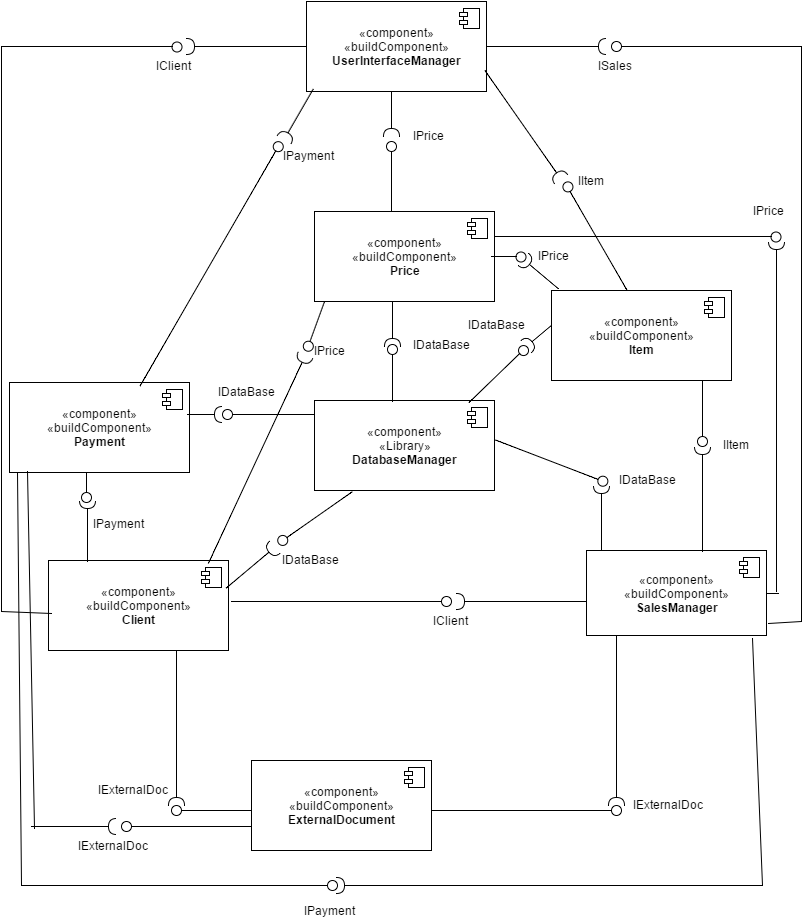

The diagram above was exported from draw.io. Its source (the exported page's mxGraphModel, read from the mxfile embedded in the PNG):
<mxGraphModel dx="880" dy="424" grid="1" gridSize="10" guides="1" tooltips="1" connect="1" arrows="1" fold="1" page="1" pageScale="1" pageWidth="826" pageHeight="1169" background="#ffffff" math="0" shadow="0">
  <root>
    <mxCell id="0" />
    <mxCell id="1" parent="0" />
    <mxCell id="2" value="«component»&lt;div&gt;&lt;span&gt;«Library»&lt;/span&gt;&lt;br&gt;&lt;b&gt;DatabaseManager&lt;/b&gt;&lt;/div&gt;" style="html=1;" vertex="1" parent="1">
      <mxGeometry x="323" y="429" width="180" height="90" as="geometry" />
    </mxCell>
    <mxCell id="3" value="" style="shape=component;jettyWidth=8;jettyHeight=4;" vertex="1" parent="2">
      <mxGeometry x="1" width="20" height="20" relative="1" as="geometry">
        <mxPoint x="-27" y="7" as="offset" />
      </mxGeometry>
    </mxCell>
    <mxCell id="4" value="«component»&lt;div&gt;&lt;span&gt;«buildComponent»&lt;/span&gt;&lt;br&gt;&lt;b&gt;UserInterfaceManager&lt;/b&gt;&lt;/div&gt;" style="html=1;" vertex="1" parent="1">
      <mxGeometry x="315" y="30" width="180" height="90" as="geometry" />
    </mxCell>
    <mxCell id="5" value="" style="shape=component;jettyWidth=8;jettyHeight=4;" vertex="1" parent="4">
      <mxGeometry x="1" width="20" height="20" relative="1" as="geometry">
        <mxPoint x="-27" y="7" as="offset" />
      </mxGeometry>
    </mxCell>
    <mxCell id="6" value="«component»&lt;div&gt;&lt;span&gt;«buildComponent»&lt;/span&gt;&lt;br&gt;&lt;b&gt;SalesManager&lt;/b&gt;&lt;/div&gt;" style="html=1;" vertex="1" parent="1">
      <mxGeometry x="595" y="579" width="180" height="85" as="geometry" />
    </mxCell>
    <mxCell id="7" value="" style="shape=component;jettyWidth=8;jettyHeight=4;" vertex="1" parent="6">
      <mxGeometry x="1" width="20" height="20" relative="1" as="geometry">
        <mxPoint x="-27" y="7" as="offset" />
      </mxGeometry>
    </mxCell>
    <mxCell id="8" value="«component»&lt;div&gt;&lt;span&gt;«buildComponent»&lt;/span&gt;&lt;br&gt;&lt;b&gt;Client&lt;/b&gt;&lt;/div&gt;" style="html=1;" vertex="1" parent="1">
      <mxGeometry x="57" y="589" width="180" height="90" as="geometry" />
    </mxCell>
    <mxCell id="9" value="" style="shape=component;jettyWidth=8;jettyHeight=4;" vertex="1" parent="8">
      <mxGeometry x="1" width="20" height="20" relative="1" as="geometry">
        <mxPoint x="-27" y="7" as="offset" />
      </mxGeometry>
    </mxCell>
    <mxCell id="11" value="«component»&lt;div&gt;&lt;span&gt;«buildComponent»&lt;/span&gt;&lt;br&gt;&lt;b&gt;Item&lt;/b&gt;&lt;/div&gt;" style="html=1;" vertex="1" parent="1">
      <mxGeometry x="560" y="319" width="180" height="90" as="geometry" />
    </mxCell>
    <mxCell id="12" value="" style="shape=component;jettyWidth=8;jettyHeight=4;" vertex="1" parent="11">
      <mxGeometry x="1" width="20" height="20" relative="1" as="geometry">
        <mxPoint x="-27" y="7" as="offset" />
      </mxGeometry>
    </mxCell>
    <mxCell id="13" value="«component»&lt;div&gt;&lt;span&gt;«buildComponent»&lt;/span&gt;&lt;br&gt;&lt;b&gt;Price&lt;/b&gt;&lt;/div&gt;" style="html=1;" vertex="1" parent="1">
      <mxGeometry x="323" y="240" width="180" height="90" as="geometry" />
    </mxCell>
    <mxCell id="14" value="" style="shape=component;jettyWidth=8;jettyHeight=4;" vertex="1" parent="13">
      <mxGeometry x="1" width="20" height="20" relative="1" as="geometry">
        <mxPoint x="-27" y="7" as="offset" />
      </mxGeometry>
    </mxCell>
    <mxCell id="15" value="«component»&lt;div&gt;&lt;span&gt;«buildComponent»&lt;/span&gt;&lt;br&gt;&lt;b&gt;Payment&lt;/b&gt;&lt;/div&gt;" style="html=1;" vertex="1" parent="1">
      <mxGeometry x="18" y="411" width="180" height="90" as="geometry" />
    </mxCell>
    <mxCell id="16" value="" style="shape=component;jettyWidth=8;jettyHeight=4;" vertex="1" parent="15">
      <mxGeometry x="1" width="20" height="20" relative="1" as="geometry">
        <mxPoint x="-27" y="7" as="offset" />
      </mxGeometry>
    </mxCell>
    <mxCell id="18" value="«component»&lt;div&gt;&lt;span&gt;«buildComponent»&lt;/span&gt;&lt;br&gt;&lt;b&gt;ExternalDocument&lt;/b&gt;&lt;/div&gt;" style="html=1;" vertex="1" parent="1">
      <mxGeometry x="260" y="789" width="180" height="90" as="geometry" />
    </mxCell>
    <mxCell id="19" value="" style="shape=component;jettyWidth=8;jettyHeight=4;" vertex="1" parent="18">
      <mxGeometry x="1" width="20" height="20" relative="1" as="geometry">
        <mxPoint x="-27" y="7" as="offset" />
      </mxGeometry>
    </mxCell>
    <mxCell id="20" value="" style="shape=lollipop;direction=north;html=1;rotation=0;" vertex="1" parent="1">
      <mxGeometry x="231" y="438" width="92" height="10" as="geometry" />
    </mxCell>
    <mxCell id="22" value="IDataBase" style="text;html=1;resizable=0;points=[];autosize=1;align=left;verticalAlign=top;spacingTop=-4;" vertex="1" parent="1">
      <mxGeometry x="420" y="364" width="70" height="20" as="geometry" />
    </mxCell>
    <mxCell id="27" value="" style="shape=lollipop;direction=west;html=1;rotation=-69;" vertex="1" parent="1">
      <mxGeometry x="555" y="430" width="10" height="120" as="geometry" />
    </mxCell>
    <mxCell id="28" value="" style="shape=requires;direction=west;html=1;rotation=180;" vertex="1" parent="1">
      <mxGeometry x="600" y="509" width="20" height="70" as="geometry" />
    </mxCell>
    <mxCell id="29" value="IDataBase" style="text;html=1;resizable=0;points=[];autosize=1;align=left;verticalAlign=top;spacingTop=-4;" vertex="1" parent="1">
      <mxGeometry x="626" y="499" width="70" height="20" as="geometry" />
    </mxCell>
    <mxCell id="32" value="" style="shape=lollipop;direction=west;html=1;rotation=180;" vertex="1" parent="1">
      <mxGeometry x="396" y="373" width="10" height="57" as="geometry" />
    </mxCell>
    <mxCell id="33" value="" style="shape=requires;direction=west;html=1;rotation=0;" vertex="1" parent="1">
      <mxGeometry x="391" y="330" width="20" height="50" as="geometry" />
    </mxCell>
    <mxCell id="34" value="IDataBase" style="text;html=1;resizable=0;points=[];autosize=1;align=left;verticalAlign=top;spacingTop=-4;" vertex="1" parent="1">
      <mxGeometry x="225" y="411" width="70" height="20" as="geometry" />
    </mxCell>
    <mxCell id="38" value="" style="shape=lollipop;direction=north;html=1;rotation=136;" vertex="1" parent="1">
      <mxGeometry x="466" y="397" width="81" height="12" as="geometry" />
    </mxCell>
    <mxCell id="39" value="" style="shape=requires;direction=north;html=1;rotation=-40;" vertex="1" parent="1">
      <mxGeometry x="526" y="356" width="39" height="20" as="geometry" />
    </mxCell>
    <mxCell id="40" value="IDataBase" style="text;html=1;resizable=0;points=[];autosize=1;align=left;verticalAlign=top;spacingTop=-4;" vertex="1" parent="1">
      <mxGeometry x="475" y="344" width="70" height="20" as="geometry" />
    </mxCell>
    <mxCell id="41" value="" style="shape=lollipop;direction=west;html=1;rotation=55;" vertex="1" parent="1">
      <mxGeometry x="319" y="501" width="10" height="90" as="geometry" />
    </mxCell>
    <mxCell id="42" value="" style="shape=requires;direction=west;html=1;rotation=-130;" vertex="1" parent="1">
      <mxGeometry x="251" y="560" width="20" height="69" as="geometry" />
    </mxCell>
    <mxCell id="43" value="IDataBase" style="text;html=1;resizable=0;points=[];autosize=1;align=left;verticalAlign=top;spacingTop=-4;" vertex="1" parent="1">
      <mxGeometry x="289" y="579" width="70" height="20" as="geometry" />
    </mxCell>
    <mxCell id="46" value="" style="shape=lollipop;direction=south;html=1;" vertex="1" parent="1">
      <mxGeometry x="440" y="834" width="190" height="10" as="geometry" />
    </mxCell>
    <mxCell id="49" value="" style="shape=requires;direction=west;html=1;" vertex="1" parent="1">
      <mxGeometry x="615" y="664" width="20" height="175" as="geometry" />
    </mxCell>
    <mxCell id="50" value="IExternalDoc" style="text;html=1;resizable=0;points=[];autosize=1;align=left;verticalAlign=top;spacingTop=-4;" vertex="1" parent="1">
      <mxGeometry x="640" y="824" width="90" height="20" as="geometry" />
    </mxCell>
    <mxCell id="53" value="IExternalDoc" style="text;html=1;resizable=0;points=[];autosize=1;align=left;verticalAlign=top;spacingTop=-4;" vertex="1" parent="1">
      <mxGeometry x="85" y="865" width="90" height="20" as="geometry" />
    </mxCell>
    <mxCell id="54" value="" style="shape=lollipop;direction=north;html=1;" vertex="1" parent="1">
      <mxGeometry x="180" y="834" width="80" height="10" as="geometry" />
    </mxCell>
    <mxCell id="57" value="" style="shape=requires;direction=west;html=1;" vertex="1" parent="1">
      <mxGeometry x="175" y="679" width="20" height="160" as="geometry" />
    </mxCell>
    <mxCell id="58" value="IExternalDoc" style="text;html=1;resizable=0;points=[];autosize=1;align=left;verticalAlign=top;spacingTop=-4;" vertex="1" parent="1">
      <mxGeometry x="105" y="809" width="90" height="20" as="geometry" />
    </mxCell>
    <mxCell id="59" value="" style="shape=lollipop;direction=south;html=1;" vertex="1" parent="1">
      <mxGeometry x="240" y="625" width="220" height="10" as="geometry" />
    </mxCell>
    <mxCell id="60" value="" style="shape=requires;direction=north;html=1;" vertex="1" parent="1">
      <mxGeometry x="460" y="620" width="135" height="20" as="geometry" />
    </mxCell>
    <mxCell id="70" value="IClient" style="text;html=1;resizable=0;points=[];autosize=1;align=left;verticalAlign=top;spacingTop=-4;" vertex="1" parent="1">
      <mxGeometry x="440" y="640" width="50" height="20" as="geometry" />
    </mxCell>
    <mxCell id="71" value="" style="shape=lollipop;direction=south;html=1;" vertex="1" parent="1">
      <mxGeometry x="30" y="909" width="316" height="10" as="geometry" />
    </mxCell>
    <mxCell id="72" value="" style="shape=requires;direction=north;html=1;rotation=0;" vertex="1" parent="1">
      <mxGeometry x="340" y="904" width="430" height="20" as="geometry" />
    </mxCell>
    <mxCell id="73" value="IPayment" style="text;html=1;resizable=0;points=[];autosize=1;align=left;verticalAlign=top;spacingTop=-4;" vertex="1" parent="1">
      <mxGeometry x="311" y="930" width="70" height="20" as="geometry" />
    </mxCell>
    <mxCell id="74" value="" style="shape=lollipop;direction=west;html=1;rotation=0;" vertex="1" parent="1">
      <mxGeometry x="90" y="501" width="10" height="30" as="geometry" />
    </mxCell>
    <mxCell id="75" value="" style="shape=requires;direction=west;html=1;rotation=180;" vertex="1" parent="1">
      <mxGeometry x="86" y="524" width="20" height="66" as="geometry" />
    </mxCell>
    <mxCell id="78" value="IPayment" style="text;html=1;resizable=0;points=[];autosize=1;align=left;verticalAlign=top;spacingTop=-4;direction=west;" vertex="1" parent="1">
      <mxGeometry x="100" y="543" width="70" height="20" as="geometry" />
    </mxCell>
    <mxCell id="79" value="" style="shape=lollipop;direction=south;html=1;rotation=90;" vertex="1" parent="1">
      <mxGeometry x="678" y="437" width="66" height="10" as="geometry" />
    </mxCell>
    <mxCell id="80" value="" style="shape=requires;direction=east;html=1;" vertex="1" parent="1">
      <mxGeometry x="701" y="470" width="20" height="110" as="geometry" />
    </mxCell>
    <mxCell id="81" value="IItem" style="text;html=1;resizable=0;points=[];autosize=1;align=left;verticalAlign=top;spacingTop=-4;" vertex="1" parent="1">
      <mxGeometry x="730" y="464" width="40" height="20" as="geometry" />
    </mxCell>
    <mxCell id="83" value="" style="shape=lollipop;direction=south;html=1;" vertex="1" parent="1">
      <mxGeometry x="503" y="260" width="287" height="10" as="geometry" />
    </mxCell>
    <mxCell id="84" value="" style="shape=requires;direction=east;html=1;" vertex="1" parent="1">
      <mxGeometry x="775" y="265" width="20" height="355" as="geometry" />
    </mxCell>
    <mxCell id="85" value="" style="endArrow=none;html=1;entryX=1;entryY=0.5;" edge="1" parent="1" target="6">
      <mxGeometry width="50" height="50" relative="1" as="geometry">
        <mxPoint x="787" y="622" as="sourcePoint" />
        <mxPoint x="780" y="628" as="targetPoint" />
      </mxGeometry>
    </mxCell>
    <mxCell id="86" value="IPrice" style="text;html=1;resizable=0;points=[];autosize=1;align=left;verticalAlign=top;spacingTop=-4;" vertex="1" parent="1">
      <mxGeometry x="760" y="230" width="50" height="20" as="geometry" />
    </mxCell>
    <mxCell id="21" value="" style="shape=requires;direction=north;html=1;rotation=180;" vertex="1" parent="1">
      <mxGeometry x="196" y="433" width="40" height="20" as="geometry" />
    </mxCell>
    <mxCell id="91" value="" style="endArrow=none;html=1;exitX=0.5;exitY=1;exitPerimeter=0;entryX=0.044;entryY=1;entryPerimeter=0;" edge="1" parent="1" source="71" target="15">
      <mxGeometry width="50" height="50" relative="1" as="geometry">
        <mxPoint x="30" y="960" as="sourcePoint" />
        <mxPoint x="80" y="910" as="targetPoint" />
      </mxGeometry>
    </mxCell>
    <mxCell id="94" value="" style="endArrow=none;html=1;exitX=0.5;exitY=1.002;exitPerimeter=0;entryX=0.922;entryY=1.035;entryPerimeter=0;" edge="1" parent="1" source="72" target="6">
      <mxGeometry width="50" height="50" relative="1" as="geometry">
        <mxPoint x="750" y="840" as="sourcePoint" />
        <mxPoint x="800" y="790" as="targetPoint" />
      </mxGeometry>
    </mxCell>
    <mxCell id="95" value="" style="shape=lollipop;direction=north;html=1;" vertex="1" parent="1">
      <mxGeometry x="130" y="850" width="130" height="10" as="geometry" />
    </mxCell>
    <mxCell id="96" value="" style="shape=requires;direction=south;html=1;" vertex="1" parent="1">
      <mxGeometry x="40" y="845" width="90" height="20" as="geometry" />
    </mxCell>
    <mxCell id="97" value="" style="endArrow=none;html=1;exitX=0.6;exitY=0.963;exitPerimeter=0;" edge="1" parent="1" source="96">
      <mxGeometry width="50" height="50" relative="1" as="geometry">
        <mxPoint x="50" y="850" as="sourcePoint" />
        <mxPoint x="36" y="500" as="targetPoint" />
      </mxGeometry>
    </mxCell>
    <mxCell id="98" value="" style="shape=lollipop;direction=south;html=1;" vertex="1" parent="1">
      <mxGeometry x="500" y="280" width="35" height="10" as="geometry" />
    </mxCell>
    <mxCell id="99" value="" style="shape=requires;direction=north;html=1;rotation=40;" vertex="1" parent="1">
      <mxGeometry x="522" y="291" width="51" height="20" as="geometry" />
    </mxCell>
    <mxCell id="103" value="" style="shape=lollipop;direction=north;html=1;rotation=60;" vertex="1" parent="1">
      <mxGeometry x="542" y="256" width="125" height="18" as="geometry" />
    </mxCell>
    <mxCell id="104" value="IPrice" style="text;html=1;resizable=0;points=[];autosize=1;align=left;verticalAlign=top;spacingTop=-4;" vertex="1" parent="1">
      <mxGeometry x="545" y="275" width="50" height="20" as="geometry" />
    </mxCell>
    <mxCell id="105" value="" style="shape=lollipop;direction=south;html=1;rotation=110;" vertex="1" parent="1">
      <mxGeometry x="298" y="350" width="52" height="10" as="geometry" />
    </mxCell>
    <mxCell id="106" value="" style="shape=requires;direction=north;html=1;rotation=115;" vertex="1" parent="1">
      <mxGeometry x="149" y="474" width="235" height="23" as="geometry" />
    </mxCell>
    <mxCell id="107" value="IPrice" style="text;html=1;resizable=0;points=[];autosize=1;align=left;verticalAlign=top;spacingTop=-4;" vertex="1" parent="1">
      <mxGeometry x="321" y="370" width="50" height="20" as="geometry" />
    </mxCell>
    <mxCell id="108" value="" style="shape=lollipop;direction=east;html=1;" vertex="1" parent="1">
      <mxGeometry x="395" y="170" width="10" height="70" as="geometry" />
    </mxCell>
    <mxCell id="109" value="" style="shape=requires;direction=west;html=1;" vertex="1" parent="1">
      <mxGeometry x="390" y="120" width="20" height="50" as="geometry" />
    </mxCell>
    <mxCell id="110" value="IPrice" style="text;html=1;resizable=0;points=[];autosize=1;align=left;verticalAlign=top;spacingTop=-4;" vertex="1" parent="1">
      <mxGeometry x="420" y="155" width="50" height="20" as="geometry" />
    </mxCell>
    <mxCell id="111" value="" style="shape=requires;direction=south;html=1;rotation=55;" vertex="1" parent="1">
      <mxGeometry x="464" y="143" width="138" height="25" as="geometry" />
    </mxCell>
    <mxCell id="112" value="IItem" style="text;html=1;resizable=0;points=[];autosize=1;align=left;verticalAlign=top;spacingTop=-4;" vertex="1" parent="1">
      <mxGeometry x="585" y="200" width="40" height="20" as="geometry" />
    </mxCell>
    <mxCell id="113" value="" style="shape=requires;direction=north;html=1;rotation=-60;" vertex="1" parent="1">
      <mxGeometry x="274" y="135" width="64" height="20" as="geometry" />
    </mxCell>
    <mxCell id="114" value="" style="shape=lollipop;direction=south;html=1;rotation=-60;" vertex="1" parent="1">
      <mxGeometry x="78" y="285" width="282" height="15" as="geometry" />
    </mxCell>
    <mxCell id="115" value="" style="shape=requires;direction=north;html=1;" vertex="1" parent="1">
      <mxGeometry x="190" y="65" width="125" height="20" as="geometry" />
    </mxCell>
    <mxCell id="116" value="" style="shape=lollipop;direction=south;html=1;" vertex="1" parent="1">
      <mxGeometry x="10" y="70" width="181" height="10" as="geometry" />
    </mxCell>
    <mxCell id="117" value="" style="endArrow=none;html=1;exitX=0.5;exitY=1;exitPerimeter=0;" edge="1" parent="1" source="116">
      <mxGeometry width="50" height="50" relative="1" as="geometry">
        <mxPoint x="10" y="60" as="sourcePoint" />
        <mxPoint x="10" y="640" as="targetPoint" />
      </mxGeometry>
    </mxCell>
    <mxCell id="118" value="" style="endArrow=none;html=1;entryX=0.017;entryY=0.589;entryPerimeter=0;" edge="1" parent="1" target="8">
      <mxGeometry width="50" height="50" relative="1" as="geometry">
        <mxPoint x="10" y="640" as="sourcePoint" />
        <mxPoint x="70" y="530" as="targetPoint" />
      </mxGeometry>
    </mxCell>
    <mxCell id="119" value="IClient" style="text;html=1;resizable=0;points=[];autosize=1;align=left;verticalAlign=top;spacingTop=-4;" vertex="1" parent="1">
      <mxGeometry x="163" y="85" width="50" height="20" as="geometry" />
    </mxCell>
    <mxCell id="120" value="IPayment" style="text;html=1;resizable=0;points=[];autosize=1;align=left;verticalAlign=top;spacingTop=-4;direction=west;" vertex="1" parent="1">
      <mxGeometry x="290" y="175" width="70" height="20" as="geometry" />
    </mxCell>
    <mxCell id="121" value="" style="shape=requires;direction=south;html=1;rotation=0;" vertex="1" parent="1">
      <mxGeometry x="495" y="65" width="125" height="20" as="geometry" />
    </mxCell>
    <mxCell id="122" value="" style="shape=lollipop;direction=north;html=1;" vertex="1" parent="1">
      <mxGeometry x="620" y="70" width="190" height="10" as="geometry" />
    </mxCell>
    <mxCell id="123" value="" style="endArrow=none;html=1;entryX=0.5;entryY=1;entryPerimeter=0;" edge="1" parent="1" target="122">
      <mxGeometry width="50" height="50" relative="1" as="geometry">
        <mxPoint x="810" y="650" as="sourcePoint" />
        <mxPoint x="60" y="10" as="targetPoint" />
      </mxGeometry>
    </mxCell>
    <mxCell id="124" value="" style="endArrow=none;html=1;exitX=1.011;exitY=0.859;exitPerimeter=0;" edge="1" parent="1" source="6">
      <mxGeometry width="50" height="50" relative="1" as="geometry">
        <mxPoint x="770" y="730" as="sourcePoint" />
        <mxPoint x="810" y="650" as="targetPoint" />
      </mxGeometry>
    </mxCell>
    <mxCell id="125" value="ISales" style="text;html=1;resizable=0;points=[];autosize=1;align=left;verticalAlign=top;spacingTop=-4;" vertex="1" parent="1">
      <mxGeometry x="605" y="85" width="50" height="20" as="geometry" />
    </mxCell>
  </root>
</mxGraphModel>